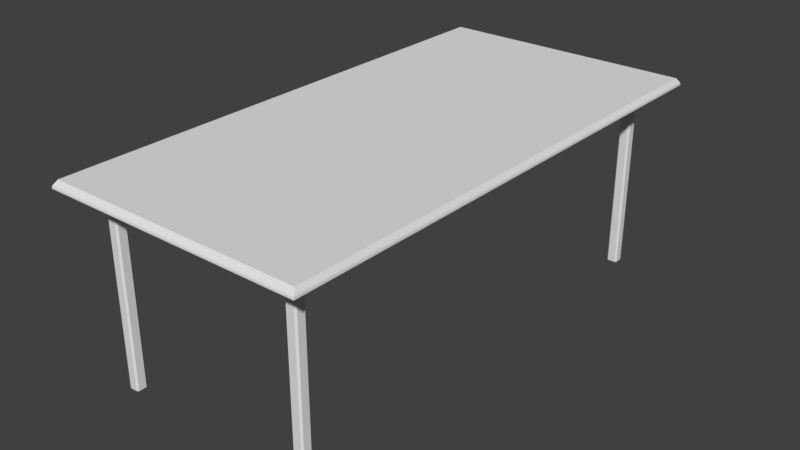 # Source: table1.blend  (saved by Blender 2.79.0; exported with 4.5.12 LTS)
import bpy
from mathutils import Matrix  # noqa: F401  (used for matrix-valued properties, if any)

bpy.ops.wm.read_factory_settings(use_empty=True)
scene = bpy.context.scene
scene.name = 'Scene'

# ---- collections
col_collection_1 = bpy.data.collections.new('Collection 1'); scene.collection.children.link(col_collection_1)

# ---- materials (node trees are filled in below, after node groups)
mat_material = bpy.data.materials.new('Material')
mat_material.alpha_threshold = 0.0
mat_material.use_transparent_shadow = False
mat_material.roughness = 0.5
mat_material.line_color = (0.0, 0.0, 0.0, 1.0)

# ---- material node trees

# ---- world
world_world = bpy.data.worlds.new('World'); scene.world = world_world
world_world.color = (0.05088, 0.05088, 0.05088)
world_world.use_sun_shadow = False
world_world.sun_shadow_jitter_overblur = 0.0
world_world.cycles.sampling_method = 'MANUAL'

# ---- meshes
me_cube = bpy.data.meshes.new('Cube')
me_cube.from_pydata([(2.125, -5.338, 4.5), (2.162, -5.375, 4.5), (2.162, -5.125, 4.5), (2.125, -5.162, 4.5), (2.338, -5.375, 4.5), (2.375, -5.338, 4.5), (2.375, -5.162, 4.5), (2.338, -5.125, 4.5), (-2.375, -5.338, 4.5), (-2.338, -5.375, 4.5), (-2.338, -5.125, 4.5), (-2.375, -5.162, 4.5), (-2.162, -5.375, 4.5), (-2.125, -5.338, 4.5), (-2.125, -5.162, 4.5), (-2.162, -5.125, 4.5), (2.125, 5.162, 4.5), (2.162, 5.125, 4.5), (2.162, 5.375, 4.5), (2.125, 5.338, 4.5), (2.338, 5.125, 4.5), (2.375, 5.162, 4.5), (2.375, 5.338, 4.5), (2.338, 5.375, 4.5), (-2.375, 5.162, 4.5), (-2.338, 5.125, 4.5), (-2.338, 5.375, 4.5), (-2.375, 5.338, 4.5), (-2.162, 5.125, 4.5), (-2.125, 5.162, 4.5), (-2.125, 5.338, 4.5), (-2.162, 5.375, 4.5), (2.173, -5.35, 0.0), (2.162, -5.375, 0.025), (2.15, -5.327, 0.0), (2.125, -5.338, 0.025), (2.15, -5.173, 0.0), (2.125, -5.162, 0.025), (2.173, -5.15, 0.0), (2.162, -5.125, 0.025), (2.35, -5.327, 0.0), (2.375, -5.338, 0.025), (2.327, -5.35, 0.0), (2.338, -5.375, 0.025), (2.327, -5.15, 0.0), (2.338, -5.125, 0.025), (2.35, -5.173, 0.0), (2.375, -5.162, 0.025), (-2.327, -5.35, 0.0), (-2.338, -5.375, 0.025), (-2.35, -5.327, 0.0), (-2.375, -5.338, 0.025), (-2.35, -5.173, 0.0), (-2.375, -5.162, 0.025), (-2.327, -5.15, 0.0), (-2.338, -5.125, 0.025), (-2.15, -5.327, 0.0), (-2.125, -5.338, 0.025), (-2.173, -5.35, 0.0), (-2.162, -5.375, 0.025), (-2.173, -5.15, 0.0), (-2.162, -5.125, 0.025), (-2.15, -5.173, 0.0), (-2.125, -5.162, 0.025), (2.173, 5.15, 0.0), (2.162, 5.125, 0.025), (2.15, 5.173, 0.0), (2.125, 5.162, 0.025), (2.15, 5.327, 0.0), (2.125, 5.338, 0.025), (2.173, 5.35, 0.0), (2.162, 5.375, 0.025), (2.35, 5.173, 0.0), (2.375, 5.162, 0.025), (2.327, 5.15, 0.0), (2.338, 5.125, 0.025), (2.327, 5.35, 0.0), (2.338, 5.375, 0.025), (2.35, 5.327, 0.0), (2.375, 5.338, 0.025), (-2.327, 5.15, 0.0), (-2.338, 5.125, 0.025), (-2.35, 5.173, 0.0), (-2.375, 5.162, 0.025), (-2.35, 5.327, 0.0), (-2.375, 5.338, 0.025), (-2.327, 5.35, 0.0), (-2.338, 5.375, 0.025), (-2.15, 5.173, 0.0), (-2.125, 5.162, 0.025), (-2.173, 5.15, 0.0), (-2.162, 5.125, 0.025), (-2.173, 5.35, 0.0), (-2.162, 5.375, 0.025), (-2.15, 5.327, 0.0), (-2.125, 5.338, 0.025), (3.002, 5.936, 4.477), (2.994, 5.925, 4.491), (2.986, 5.915, 4.505), (2.953, -5.936, 4.477), (2.944, -5.925, 4.491), (2.936, -5.915, 4.505), (-2.952, -5.936, 4.477), (-2.944, -5.925, 4.491), (-2.936, -5.915, 4.505), (-2.952, 5.936, 4.477), (-2.944, 5.925, 4.491), (-2.936, 5.915, 4.505), (3.038, 5.983, 4.42), (3.03, 5.972, 4.434), (3.02, 5.96, 4.448), (2.988, -5.983, 4.42), (2.98, -5.972, 4.434), (2.971, -5.96, 4.448), (-2.988, -5.983, 4.42), (-2.98, -5.972, 4.434), (-2.971, -5.96, 4.448), (-2.988, 5.983, 4.42), (-2.98, 5.972, 4.434), (-2.971, 5.96, 4.448), (2.998, -5.997, 4.392), (2.999, -5.999, 4.378), (3.0, -6.0, 4.364), (3.05, 6.0, 4.364), (3.049, 5.999, 4.378), (3.048, 5.997, 4.392), (-2.998, 5.997, 4.392), (-2.999, 5.999, 4.378), (-3.0, 6.0, 4.364), (-3.0, -6.0, 4.364), (-2.999, -5.999, 4.378), (-2.998, -5.997, 4.392), (3.044, 5.991, 4.406), (2.994, -5.991, 4.406), (-2.994, -5.991, 4.406), (-2.994, 5.991, 4.406), (2.978, 5.905, 4.519), (2.928, -5.905, 4.519), (-2.928, -5.905, 4.519), (-2.928, 5.905, 4.519), (3.011, 5.947, 4.463), (2.961, -5.947, 4.463), (-2.961, -5.947, 4.463), (-2.961, 5.947, 4.463), (3.05, 6.0, 4.35), (3.0, -6.0, 4.35), (-3.0, 6.0, 4.35), (-3.0, -6.0, 4.35), (3.044, 5.991, 4.406), (3.044, 5.991, 4.406), (3.044, 5.991, 4.406), (2.994, -5.991, 4.406), (2.994, -5.991, 4.406), (2.994, -5.991, 4.406), (-2.994, 5.991, 4.406), (-2.994, 5.991, 4.406), (-2.994, 5.991, 4.406), (3.011, 5.947, 4.463), (3.011, 5.947, 4.463), (3.011, 5.947, 4.463), (3.002, 5.936, 4.477), (2.994, 5.925, 4.491), (2.986, 5.915, 4.505), (2.978, 5.905, 4.519), (2.978, 5.905, 4.519), (-2.994, -5.991, 4.406), (-2.994, -5.991, 4.406), (-2.994, -5.991, 4.406), (2.961, -5.947, 4.463), (2.961, -5.947, 4.463), (2.961, -5.947, 4.463), (2.953, -5.936, 4.477), (2.944, -5.925, 4.491), (2.936, -5.915, 4.505), (2.928, -5.905, 4.519), (2.928, -5.905, 4.519), (-2.961, -5.947, 4.463), (-2.961, -5.947, 4.463), (-2.961, -5.947, 4.463), (-2.952, -5.936, 4.477), (-2.944, -5.925, 4.491), (-2.936, -5.915, 4.505), (-2.928, -5.905, 4.519), (-2.928, -5.905, 4.519), (-2.961, 5.947, 4.463), (-2.961, 5.947, 4.463), (-2.961, 5.947, 4.463), (-2.952, 5.936, 4.477), (-2.944, 5.925, 4.491), (-2.936, 5.915, 4.505), (-2.928, 5.905, 4.519), (-2.928, 5.905, 4.519), (3.038, 5.983, 4.42), (3.03, 5.972, 4.434), (3.02, 5.96, 4.448), (2.988, -5.983, 4.42), (2.98, -5.972, 4.434), (2.971, -5.96, 4.448), (-2.988, -5.983, 4.42), (-2.98, -5.972, 4.434), (-2.971, -5.96, 4.448), (-2.988, 5.983, 4.42), (-2.98, 5.972, 4.434), (-2.971, 5.96, 4.448), (3.05, 6.0, 4.35), (3.05, 6.0, 4.35), (3.0, -6.0, 4.35), (3.0, -6.0, 4.35), (-3.0, 6.0, 4.35), (-3.0, 6.0, 4.35), (-3.0, -6.0, 4.35), (-3.0, -6.0, 4.35), (2.998, -5.997, 4.392), (2.999, -5.999, 4.378), (3.0, -6.0, 4.364), (3.05, 6.0, 4.364), (3.049, 5.999, 4.378), (3.048, 5.997, 4.392), (-2.998, 5.997, 4.392), (-2.999, 5.999, 4.378), (-3.0, 6.0, 4.364), (-3.0, -6.0, 4.364), (-2.999, -5.999, 4.378), (-2.998, -5.997, 4.392)], [], [(35, 0, 3, 37), (6, 47, 45, 7), (51, 8, 11, 53), (4, 43, 41, 5), (52, 54, 60, 62, 56, 58, 48, 50), (14, 63, 61, 15), (67, 16, 19, 69), (12, 59, 57, 13), (68, 70, 76, 78, 72, 74, 64, 66), (22, 79, 77, 23), (83, 24, 27, 85), (20, 75, 73, 21), (84, 86, 92, 94, 88, 90, 80, 82), (30, 95, 93, 31), (28, 91, 89, 29), (10, 55, 53, 11), (2, 39, 37, 3), (18, 71, 69, 19), (26, 87, 85, 27), (43, 4, 1, 33), (39, 2, 7, 45), (49, 9, 8, 51), (47, 6, 5, 41), (59, 12, 9, 49), (55, 10, 15, 61), (65, 17, 16, 67), (63, 14, 13, 57), (75, 20, 17, 65), (71, 18, 23, 77), (81, 25, 24, 83), (79, 22, 21, 73), (91, 28, 25, 81), (87, 26, 31, 93), (95, 30, 29, 89), (33, 1, 0, 35), (34, 32, 33, 35), (38, 36, 37, 39), (46, 44, 45, 47), (42, 40, 41, 43), (50, 48, 49, 51), (54, 52, 53, 55), (62, 60, 61, 63), (58, 56, 57, 59), (66, 64, 65, 67), (70, 68, 69, 71), (78, 76, 77, 79), (74, 72, 73, 75), (82, 80, 81, 83), (86, 84, 85, 87), (94, 92, 93, 95), (90, 88, 89, 91), (35, 37, 36, 34), (39, 45, 44, 38), (47, 41, 40, 46), (43, 33, 32, 42), (51, 53, 52, 50), (55, 61, 60, 54), (63, 57, 56, 62), (59, 49, 48, 58), (67, 69, 68, 66), (71, 77, 76, 70), (79, 73, 72, 78), (75, 65, 64, 74), (83, 85, 84, 82), (87, 93, 92, 86), (95, 89, 88, 94), (91, 81, 80, 90), (36, 38, 44, 46, 40, 42, 32, 34), (217, 212, 213, 216), (148, 151, 212, 217), (214, 215, 216, 213), (204, 215, 214, 206), (175, 164, 191, 183), (162, 173, 172, 161), (163, 174, 173, 162), (160, 161, 172, 171), (157, 160, 171, 168), (101, 181, 180, 100), (137, 182, 181, 101), (99, 100, 180, 179), (170, 99, 179, 176), (104, 189, 188, 103), (138, 190, 189, 104), (102, 103, 188, 187), (178, 102, 187, 184), (192, 201, 202, 193), (149, 154, 201, 192), (194, 193, 202, 203), (158, 194, 203, 185), (96, 105, 106, 97), (159, 186, 105, 96), (98, 97, 106, 107), (136, 98, 107, 139), (200, 119, 118, 199), (177, 143, 119, 200), (198, 199, 118, 117), (166, 198, 117, 155), (197, 116, 115, 196), (169, 142, 116, 197), (195, 196, 115, 114), (152, 195, 114, 165), (110, 113, 112, 109), (140, 141, 113, 110), (108, 109, 112, 111), (150, 108, 111, 153), (210, 208, 205, 207), (223, 218, 219, 222), (167, 156, 218, 223), (220, 221, 222, 219), (211, 221, 220, 209), (120, 131, 130, 121), (133, 134, 131, 120), (129, 122, 121, 130), (145, 122, 129, 147), (126, 125, 124, 127), (132, 125, 126, 135), (123, 128, 127, 124), (144, 146, 128, 123)])
me_cube.polygons.foreach_set('use_smooth', [0, 0, 0, 0, 0, 0, 0, 0, 0, 0, 0, 0, 0, 0, 0, 0, 0, 0, 0, 0, 0, 0, 0, 0, 0, 0, 0, 0, 0, 0, 0, 0, 0, 0, 0, 0, 0, 0, 0, 0, 0, 0, 0, 0, 0, 0, 0, 0, 0, 0, 0, 0, 0, 0, 0, 0, 0, 0, 0, 0, 0, 0, 0, 0, 0, 0, 0, 0, 1, 1, 1, 1, 0, 1, 1, 1, 1, 1, 1, 1, 1, 1, 1, 1, 1, 1, 1, 1, 1, 1, 1, 1, 1, 1, 1, 1, 1, 1, 1, 1, 1, 1, 1, 1, 1, 0, 1, 1, 1, 1, 1, 1, 1, 1, 1, 1, 1, 1])
_k = set([(96, 97), (96, 159), (97, 98), (98, 136), (99, 100), (99, 170), (100, 101), (101, 137), (102, 103), (102, 178), (103, 104), (104, 138), (105, 106), (105, 186), (106, 107), (107, 139), (108, 109), (108, 150), (109, 110), (110, 140), (111, 112), (111, 153), (112, 113), (113, 141), (114, 115), (114, 165), (115, 116), (116, 142), (117, 118), (117, 155), (118, 119), (119, 143), (120, 121), (120, 133), (121, 122), (122, 145), (123, 124), (123, 144), (124, 125), (125, 132), (126, 127), (126, 135), (127, 128), (128, 146), (129, 130), (129, 147), (130, 131), (131, 134), (132, 135), (133, 134), (136, 139), (137, 182), (138, 190), (140, 141), (142, 169), (143, 177), (144, 146), (145, 147), (148, 151), (148, 217), (149, 154), (149, 192), (150, 153), (151, 212), (152, 165), (152, 195), (154, 201), (155, 166), (156, 167), (156, 218), (157, 160), (157, 168), (158, 185), (158, 194), (159, 186), (160, 161), (161, 162), (162, 163), (163, 174), (164, 175), (164, 191), (166, 198), (167, 223), (168, 171), (169, 197), (170, 176), (171, 172), (172, 173), (173, 174), (175, 183), (176, 179), (177, 200), (178, 184), (179, 180), (180, 181), (181, 182), (183, 191), (184, 187), (185, 203), (187, 188), (188, 189), (189, 190), (192, 193), (193, 194), (195, 196), (196, 197), (198, 199), (199, 200), (201, 202), (202, 203), (204, 206), (204, 215), (205, 207), (205, 208), (206, 214), (207, 210), (208, 210), (209, 211), (209, 220), (211, 221), (212, 213), (213, 214), (215, 216), (216, 217), (218, 219), (219, 220), (221, 222), (222, 223)])
me_cube.attributes.new('sharp_edge', 'BOOLEAN', 'EDGE').data.foreach_set('value', [ (min(e.vertices), max(e.vertices)) in _k for e in me_cube.edges])
me_cube.materials.append(mat_material)
me_cube.use_remesh_preserve_volume = False
me_cube.use_remesh_preserve_attributes = False
me_cube.use_mirror_vertex_groups = False
me_cube.update()

# ---- objects
ob_cube = bpy.data.objects.new('Cube', me_cube)

# ---- transforms, parenting, visibility, modifiers, constraints
ob_cube.location = (0.0, 0.0, 0.0)
ob_cube.lock_rotations_4d = False
ob_cube.empty_display_type = 'ARROWS'
ob_cube.lineart.crease_threshold = 0.0

# ---- collection membership
col_collection_1.objects.link(ob_cube)

# ---- scene / render settings (as saved in the file)
scene.frame_start = 1; scene.frame_end = 250; scene.frame_set(1)
scene.render.engine = 'BLENDER_EEVEE_NEXT'
scene.render.resolution_percentage = 50
scene.render.dither_intensity = 0.0
scene.cycles.use_denoising = False
scene.cycles.samples = 128
scene.cycles.sampling_pattern = 'TABULATED_SOBOL'
scene.cycles.light_sampling_threshold = 0.0
scene.cycles.use_adaptive_sampling = False
scene.cycles.use_light_tree = False
scene.cycles.blur_glossy = 0.0
scene.cycles.sample_clamp_indirect = 0.0
scene.view_settings.view_transform = 'Standard'
bpy.context.view_layer.update()

# ---- added for rendering (the .blend has no active camera and no usable light): camera, sun
cam_auto = bpy.data.cameras.new('AutoCamera')
cam_auto.lens = 50.0
cam_auto.sensor_width = 36.0
cam_auto.clip_end = 1000.0
ob_auto_camera = bpy.data.objects.new('AutoCamera', cam_auto)
scene.collection.objects.link(ob_auto_camera)
ob_auto_camera.location = (13.143, -15.7416, 12.7538)
ob_auto_camera.rotation_euler = (1.09748, -7.21219e-08, 0.694738)
scene.camera = ob_auto_camera
light_auto_sun = bpy.data.lights.new('AutoSun', 'SUN')
light_auto_sun.energy = 3.0
light_auto_sun.angle = 0.0523599
ob_auto_sun = bpy.data.objects.new('AutoSun', light_auto_sun)
scene.collection.objects.link(ob_auto_sun)
ob_auto_sun.rotation_euler = (0.872665, 0.174533, 0.523599)
bpy.context.view_layer.update()
